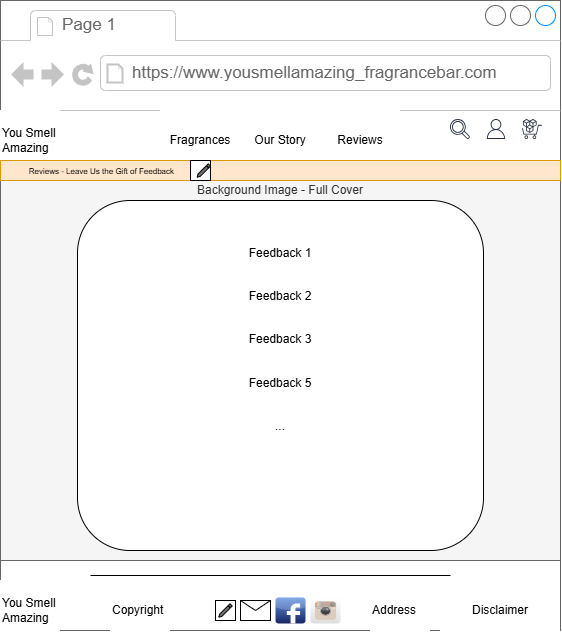

The diagram above was exported from draw.io. Its source (the exported page's mxGraphModel, read from the mxfile embedded in the PNG):
<mxGraphModel dx="972" dy="698" grid="1" gridSize="10" guides="1" tooltips="1" connect="1" arrows="1" fold="1" page="1" pageScale="1" pageWidth="1100" pageHeight="850" math="0" shadow="0">
  <root>
    <mxCell id="0" />
    <mxCell id="1" parent="0" />
    <mxCell id="1Mf118l5ZAaq14dt8Cnq-130" parent="1" style="strokeWidth=1;shadow=0;dashed=0;align=center;html=1;shape=mxgraph.mockup.containers.browserWindow;rSize=0;strokeColor=#666666;strokeColor2=#008cff;strokeColor3=#c4c4c4;mainText=,;recursiveResize=0;" value="" vertex="1">
      <mxGeometry height="630" width="560" x="30" y="450" as="geometry" />
    </mxCell>
    <mxCell id="1Mf118l5ZAaq14dt8Cnq-131" parent="1Mf118l5ZAaq14dt8Cnq-130" style="strokeWidth=1;shadow=0;dashed=0;align=center;html=1;shape=mxgraph.mockup.containers.anchor;fontSize=17;fontColor=#666666;align=left;whiteSpace=wrap;" value="Page 1" vertex="1">
      <mxGeometry height="26" width="110" x="60" y="12" as="geometry" />
    </mxCell>
    <mxCell id="1Mf118l5ZAaq14dt8Cnq-132" parent="1Mf118l5ZAaq14dt8Cnq-130" style="strokeWidth=1;shadow=0;dashed=0;align=center;html=1;shape=mxgraph.mockup.containers.anchor;rSize=0;fontSize=17;fontColor=#666666;align=left;" value="https://www.yousmellamazing_fragrancebar.com" vertex="1">
      <mxGeometry height="26" width="250" x="130" y="60" as="geometry" />
    </mxCell>
    <mxCell id="1Mf118l5ZAaq14dt8Cnq-133" parent="1Mf118l5ZAaq14dt8Cnq-130" style="rounded=0;whiteSpace=wrap;html=1;align=left;strokeColor=none;" value="You Smell&lt;div&gt;Amazing&lt;/div&gt;" vertex="1">
      <mxGeometry height="60" width="60" y="110" as="geometry" />
    </mxCell>
    <mxCell id="1Mf118l5ZAaq14dt8Cnq-134" connectable="0" parent="1Mf118l5ZAaq14dt8Cnq-130" style="group;strokeColor=none;" value="" vertex="1">
      <mxGeometry height="60" width="240" x="160" y="110" as="geometry" />
    </mxCell>
    <mxCell id="1Mf118l5ZAaq14dt8Cnq-135" parent="1Mf118l5ZAaq14dt8Cnq-134" style="rounded=0;whiteSpace=wrap;html=1;strokeColor=none;" value="Fragrances" vertex="1">
      <mxGeometry height="60" width="80" as="geometry" />
    </mxCell>
    <mxCell id="1Mf118l5ZAaq14dt8Cnq-136" parent="1Mf118l5ZAaq14dt8Cnq-134" style="rounded=0;whiteSpace=wrap;html=1;strokeColor=none;" value="Our Story" vertex="1">
      <mxGeometry height="60" width="80" x="80" as="geometry" />
    </mxCell>
    <mxCell id="1Mf118l5ZAaq14dt8Cnq-139" connectable="0" parent="1Mf118l5ZAaq14dt8Cnq-130" style="group" value="" vertex="1">
      <mxGeometry height="20" width="92" x="450" y="119" as="geometry" />
    </mxCell>
    <mxCell id="1Mf118l5ZAaq14dt8Cnq-140" parent="1Mf118l5ZAaq14dt8Cnq-139" style="sketch=0;outlineConnect=0;fontColor=#232F3E;gradientColor=none;fillColor=#232F3D;strokeColor=none;dashed=0;verticalLabelPosition=bottom;verticalAlign=top;align=center;html=1;fontSize=12;fontStyle=0;aspect=fixed;pointerEvents=1;shape=mxgraph.aws4.user;" value="" vertex="1">
      <mxGeometry height="20" width="20" x="36" as="geometry" />
    </mxCell>
    <mxCell id="1Mf118l5ZAaq14dt8Cnq-141" parent="1Mf118l5ZAaq14dt8Cnq-139" style="sketch=0;outlineConnect=0;fontColor=#232F3E;gradientColor=none;fillColor=#232F3D;strokeColor=none;dashed=0;verticalLabelPosition=bottom;verticalAlign=top;align=center;html=1;fontSize=12;fontStyle=0;aspect=fixed;pointerEvents=1;shape=mxgraph.aws4.magnifying_glass_2;" value="" vertex="1">
      <mxGeometry height="20" width="20" as="geometry" />
    </mxCell>
    <mxCell id="1Mf118l5ZAaq14dt8Cnq-142" parent="1Mf118l5ZAaq14dt8Cnq-139" style="sketch=0;outlineConnect=0;fontColor=#232F3E;gradientColor=none;fillColor=#232F3D;strokeColor=none;dashed=0;verticalLabelPosition=bottom;verticalAlign=top;align=center;html=1;fontSize=12;fontStyle=0;aspect=fixed;pointerEvents=1;shape=mxgraph.aws4.marketplace;" value="" vertex="1">
      <mxGeometry height="20" width="20" x="72" as="geometry" />
    </mxCell>
    <mxCell id="1Mf118l5ZAaq14dt8Cnq-143" parent="1Mf118l5ZAaq14dt8Cnq-130" style="rounded=0;whiteSpace=wrap;html=1;align=left;strokeColor=none;" value="You Smell&lt;div&gt;Amazing&lt;/div&gt;" vertex="1">
      <mxGeometry height="60" width="60" y="580" as="geometry" />
    </mxCell>
    <mxCell id="1Mf118l5ZAaq14dt8Cnq-148" parent="1Mf118l5ZAaq14dt8Cnq-130" style="rounded=0;whiteSpace=wrap;html=1;align=center;strokeColor=none;" value="Disclaimer" vertex="1">
      <mxGeometry height="60" width="120" x="440" y="580" as="geometry" />
    </mxCell>
    <mxCell id="1Mf118l5ZAaq14dt8Cnq-149" parent="1Mf118l5ZAaq14dt8Cnq-130" style="rounded=0;whiteSpace=wrap;html=1;align=left;strokeColor=none;" value="&lt;div&gt;Copyright&lt;/div&gt;" vertex="1">
      <mxGeometry height="60" width="60" x="110" y="580" as="geometry" />
    </mxCell>
    <mxCell id="1Mf118l5ZAaq14dt8Cnq-150" parent="1Mf118l5ZAaq14dt8Cnq-130" style="rounded=0;whiteSpace=wrap;html=1;align=left;strokeColor=none;" value="Address" vertex="1">
      <mxGeometry height="60" width="60" x="370" y="580" as="geometry" />
    </mxCell>
    <mxCell id="1Mf118l5ZAaq14dt8Cnq-156" parent="1Mf118l5ZAaq14dt8Cnq-130" style="rounded=0;whiteSpace=wrap;html=1;fillColor=#f5f5f5;strokeColor=#666666;fontColor=#333333;" value="Background Image - Full Cover&lt;div&gt;&lt;br&gt;&lt;/div&gt;&lt;div&gt;&lt;br&gt;&lt;/div&gt;&lt;div&gt;&lt;br&gt;&lt;/div&gt;&lt;div&gt;&lt;br&gt;&lt;/div&gt;&lt;div&gt;&lt;br&gt;&lt;/div&gt;&lt;div&gt;&lt;br&gt;&lt;/div&gt;&lt;div&gt;&lt;br&gt;&lt;/div&gt;&lt;div&gt;&lt;br&gt;&lt;/div&gt;&lt;div&gt;&lt;br&gt;&lt;/div&gt;&lt;div&gt;&lt;br&gt;&lt;/div&gt;&lt;div&gt;&lt;br&gt;&lt;/div&gt;&lt;div&gt;&lt;br&gt;&lt;/div&gt;&lt;div&gt;&lt;br&gt;&lt;/div&gt;&lt;div&gt;&lt;br&gt;&lt;/div&gt;&lt;div&gt;&lt;br&gt;&lt;/div&gt;&lt;div&gt;&lt;br&gt;&lt;/div&gt;&lt;div&gt;&lt;br&gt;&lt;/div&gt;&lt;div&gt;&lt;br&gt;&lt;/div&gt;&lt;div&gt;&lt;br&gt;&lt;/div&gt;&lt;div&gt;&lt;br&gt;&lt;/div&gt;&lt;div&gt;&lt;br&gt;&lt;/div&gt;&lt;div&gt;&lt;br&gt;&lt;/div&gt;&lt;div&gt;&lt;br&gt;&lt;/div&gt;&lt;div&gt;&lt;br&gt;&lt;/div&gt;&lt;div&gt;&lt;br&gt;&lt;/div&gt;" vertex="1">
      <mxGeometry height="380" width="560" y="180" as="geometry" />
    </mxCell>
    <mxCell id="1Mf118l5ZAaq14dt8Cnq-157" parent="1Mf118l5ZAaq14dt8Cnq-130" style="strokeWidth=1;shadow=0;dashed=0;align=center;html=1;shape=mxgraph.mockup.buttons.button;strokeColor=#6D1F00;mainText=;buttonStyle=round;fontSize=17;fontStyle=1;fillColor=#a0522d;whiteSpace=wrap;fontColor=#ffffff;" value="&lt;font style=&quot;font-size: 10px;&quot;&gt;Learn More&lt;/font&gt;" vertex="1">
      <mxGeometry height="20" width="60" x="350" y="520" as="geometry" />
    </mxCell>
    <mxCell id="1Mf118l5ZAaq14dt8Cnq-137" parent="1Mf118l5ZAaq14dt8Cnq-130" style="rounded=0;whiteSpace=wrap;html=1;strokeColor=none;" value="Reviews" vertex="1">
      <mxGeometry height="60" width="80" x="320" y="110" as="geometry" />
    </mxCell>
    <mxCell id="1Mf118l5ZAaq14dt8Cnq-181" parent="1Mf118l5ZAaq14dt8Cnq-130" style="line;strokeWidth=1;html=1;" value="" vertex="1">
      <mxGeometry height="10" width="360" x="90" y="570" as="geometry" />
    </mxCell>
    <mxCell id="1Mf118l5ZAaq14dt8Cnq-204" connectable="0" parent="1Mf118l5ZAaq14dt8Cnq-130" style="group" value="" vertex="1">
      <mxGeometry height="26" width="120" x="220" y="597" as="geometry" />
    </mxCell>
    <mxCell id="1Mf118l5ZAaq14dt8Cnq-190" parent="1Mf118l5ZAaq14dt8Cnq-204" style="dashed=0;outlineConnect=0;html=1;align=center;labelPosition=center;verticalLabelPosition=bottom;verticalAlign=top;shape=mxgraph.webicons.instagram;gradientColor=#DFDEDE" value="" vertex="1">
      <mxGeometry height="26" width="30" x="90" as="geometry" />
    </mxCell>
    <mxCell id="1Mf118l5ZAaq14dt8Cnq-188" parent="1Mf118l5ZAaq14dt8Cnq-204" style="dashed=0;outlineConnect=0;html=1;align=center;labelPosition=center;verticalLabelPosition=bottom;verticalAlign=top;shape=mxgraph.webicons.facebook;fillColor=#6294E4;gradientColor=#1A2665" value="" vertex="1">
      <mxGeometry height="26" width="30" x="55" as="geometry" />
    </mxCell>
    <mxCell id="1Mf118l5ZAaq14dt8Cnq-199" parent="1Mf118l5ZAaq14dt8Cnq-204" style="shape=message;html=1;html=1;outlineConnect=0;labelPosition=center;verticalLabelPosition=bottom;align=center;verticalAlign=top;" value="" vertex="1">
      <mxGeometry height="20" width="30" x="20" y="3" as="geometry" />
    </mxCell>
    <mxCell id="1Mf118l5ZAaq14dt8Cnq-192" parent="1Mf118l5ZAaq14dt8Cnq-204" style="whiteSpace=wrap;html=1;aspect=fixed;" value="" vertex="1">
      <mxGeometry height="20" width="20" x="-5" y="3" as="geometry" />
    </mxCell>
    <mxCell id="1Mf118l5ZAaq14dt8Cnq-191" parent="1Mf118l5ZAaq14dt8Cnq-204" style="whiteSpace=wrap;html=1;aspect=fixed;dashed=0;verticalLabelPosition=bottom;verticalAlign=top;shape=mxgraph.gmdl.edit;strokeColor=default;fillColor=#737373;shadow=0;sketch=0;" value="" vertex="1">
      <mxGeometry height="13.333333333333332" width="13.333333333333332" x="-1.670000000000016" y="6.333333333333371" as="geometry" />
    </mxCell>
    <mxCell id="1Mf118l5ZAaq14dt8Cnq-138" parent="1Mf118l5ZAaq14dt8Cnq-130" style="rounded=0;whiteSpace=wrap;html=1;fillColor=#ffe6cc;strokeColor=#d79b00;align=left;" value="&lt;font style=&quot;&quot;&gt;&lt;span style=&quot;white-space: pre;&quot;&gt;&lt;font style=&quot;font-size: 8px;&quot;&gt;&lt;span style=&quot;white-space: pre;&quot;&gt;&#09;&lt;/span&gt;Reviews - Leave Us the Gift of Feedback &lt;/font&gt;&lt;/span&gt;&lt;/font&gt;" vertex="1">
      <mxGeometry height="20" width="560" y="160" as="geometry" />
    </mxCell>
    <mxCell id="1Mf118l5ZAaq14dt8Cnq-207" parent="1Mf118l5ZAaq14dt8Cnq-130" style="whiteSpace=wrap;html=1;aspect=fixed;" value="" vertex="1">
      <mxGeometry height="20" width="20" x="190.00000000000003" y="160" as="geometry" />
    </mxCell>
    <mxCell id="1Mf118l5ZAaq14dt8Cnq-210" parent="1Mf118l5ZAaq14dt8Cnq-130" style="whiteSpace=wrap;html=1;aspect=fixed;dashed=0;verticalLabelPosition=bottom;verticalAlign=top;shape=mxgraph.gmdl.edit;strokeColor=default;fillColor=#737373;shadow=0;sketch=0;" value="" vertex="1">
      <mxGeometry height="13.333333333333332" width="13.333333333333332" x="196.67" y="163.33000000000004" as="geometry" />
    </mxCell>
    <mxCell id="1Mf118l5ZAaq14dt8Cnq-206" parent="1Mf118l5ZAaq14dt8Cnq-130" style="rounded=1;whiteSpace=wrap;html=1;" value="Feedback 1&lt;div&gt;&lt;br&gt;&lt;/div&gt;&lt;div&gt;&lt;br&gt;&lt;/div&gt;&lt;div&gt;Feedback 2&lt;/div&gt;&lt;div&gt;&lt;br&gt;&lt;/div&gt;&lt;div&gt;&lt;br&gt;&lt;/div&gt;&lt;div&gt;Feedback 3&lt;/div&gt;&lt;div&gt;&lt;br&gt;&lt;/div&gt;&lt;div&gt;&lt;br&gt;&lt;/div&gt;&lt;div&gt;Feedback 5&lt;/div&gt;&lt;div&gt;&lt;br&gt;&lt;/div&gt;&lt;div&gt;&lt;br&gt;&lt;/div&gt;&lt;div&gt;...&lt;/div&gt;&lt;div&gt;&lt;br&gt;&lt;/div&gt;&lt;div&gt;&lt;br&gt;&lt;/div&gt;&lt;div&gt;&lt;br&gt;&lt;/div&gt;&lt;div&gt;&lt;br&gt;&lt;/div&gt;&lt;div&gt;&lt;br&gt;&lt;/div&gt;" vertex="1">
      <mxGeometry height="350" width="406" x="77" y="200" as="geometry" />
    </mxCell>
  </root>
</mxGraphModel>